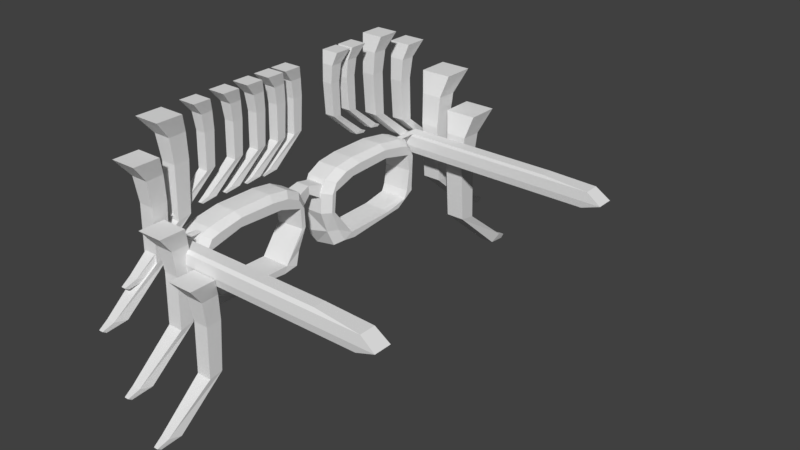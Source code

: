 # Source: glasses2.blend  (saved by Blender 2.79.0; exported with 4.5.12 LTS)
import bpy
from mathutils import Matrix  # noqa: F401  (used for matrix-valued properties, if any)

bpy.ops.wm.read_factory_settings(use_empty=True)
scene = bpy.context.scene
scene.name = 'Scene'

# ---- collections
col_collection_1 = bpy.data.collections.new('Collection 1'); scene.collection.children.link(col_collection_1)

# ---- materials (node trees are filled in below, after node groups)
mat_material = bpy.data.materials.new('Material')
mat_material.alpha_threshold = 0.0
mat_material.use_transparent_shadow = False
mat_material.roughness = 0.5
mat_material.line_color = (0.0, 0.0, 0.0, 1.0)
mat_material_002 = bpy.data.materials.new('Material.002')
mat_material_002.alpha_threshold = 0.0
mat_material_002.use_transparent_shadow = False
mat_material_002.roughness = 0.5
mat_material_002.line_color = (0.0, 0.0, 0.0, 1.0)

# ---- material node trees

# ---- world
world_world = bpy.data.worlds.new('World'); scene.world = world_world
world_world.color = (0.05088, 0.05088, 0.05088)
world_world.use_sun_shadow = False
world_world.sun_shadow_jitter_overblur = 0.0
world_world.cycles.sampling_method = 'MANUAL'

# ---- meshes
me_cube_005 = bpy.data.meshes.new('Cube.005')
me_cube_005.from_pydata([(-1.149, -1.457, -1.298), (-1.682, -3.26, 1.0), (-1.124, 0.7887, -1.248), (-1.682, 0.1047, 1.0), (1.149, -1.457, -1.298), (1.682, -3.26, 1.0), (1.124, 0.7887, -1.248), (1.682, 0.1047, 1.0), (-1.0, 1.0, -4.533), (-1.0, -1.0, -4.533), (1.0, 1.0, -4.533), (1.0, -1.0, -4.533), (-1.0, 0.5604, -10.78), (-0.9941, -1.198, -11.07), (1.0, 0.5604, -10.78), (1.006, -1.201, -11.07), (-0.7189, -5.526, -16.12), (-0.5754, -7.145, -15.77), (0.7831, -5.546, -16.1), (0.5861, -7.163, -15.75), (-0.2813, -8.032, -16.73), (-0.2942, -8.512, -16.41), (0.2942, -8.041, -16.72), (0.2813, -8.521, -16.4)], [], [(0, 1, 3, 2), (2, 3, 7, 6), (6, 7, 5, 4), (4, 5, 1, 0), (2, 6, 10, 8), (7, 3, 1, 5), (11, 9, 13, 15), (0, 2, 8, 9), (6, 4, 11, 10), (4, 0, 9, 11), (14, 15, 19, 18), (8, 10, 14, 12), (10, 11, 15, 14), (9, 8, 12, 13), (18, 19, 23, 22), (13, 12, 16, 17), (15, 13, 17, 19), (12, 14, 18, 16), (20, 22, 23, 21), (17, 16, 20, 21), (19, 17, 21, 23), (16, 18, 22, 20)])
me_cube_005.use_remesh_preserve_volume = False
me_cube_005.use_remesh_preserve_attributes = False
me_cube_005.use_mirror_vertex_groups = False
me_cube_005.update()
me_cube_003 = bpy.data.meshes.new('Cube.003')
me_cube_003.from_pydata([(-1.0, -1.0, -1.0), (0.2286, -1.089, 1.055), (-1.0, 1.0, -1.0), (0.2286, 2.991, 1.055), (1.0, -1.0, -1.0), (2.052, -1.089, 1.055), (1.0, 1.0, -1.0), (2.052, 2.991, 1.055), (-1.0, -4.509, -1.0), (0.2286, -4.288, 1.055), (2.052, -4.288, 1.055), (1.0, -4.509, -1.0), (17.69, -1.089, 1.055), (18.15, -1.0, -1.0), (17.69, -4.288, 1.055), (18.15, -4.509, -1.0), (43.52, -1.089, 1.055), (46.48, -1.0, -1.0), (43.52, -4.288, 1.055), (46.48, -4.509, -1.0), (1.288, -1.316, 1.623), (1.288, 2.31, 1.623), (2.658, 2.31, 1.623), (2.658, -1.316, 1.623), (2.658, -3.72, 1.623), (1.288, -3.72, 1.623), (14.4, -3.72, 1.623), (14.4, -1.316, 1.623), (33.81, -3.72, 1.623), (33.81, -1.316, 1.623), (1.266, -1.232, -2.469), (3.002, -1.232, -2.469), (1.266, -4.277, -2.469), (3.002, -4.277, -2.469), (17.89, -1.232, -2.469), (17.89, -4.277, -2.469), (42.48, -1.232, -2.469), (42.48, -4.277, -2.469)], [], [(0, 1, 3, 2), (2, 3, 7, 6), (6, 7, 5, 4), (1, 0, 8, 9), (2, 6, 4, 0), (7, 3, 21, 22), (11, 10, 9, 8), (11, 8, 32, 33), (14, 18, 28, 26), (15, 11, 33, 35), (9, 10, 24, 25), (5, 7, 22, 23), (10, 11, 15, 14), (4, 5, 12, 13), (17, 16, 18, 19), (14, 15, 19, 18), (8, 0, 30, 32), (13, 12, 16, 17), (22, 21, 20, 23), (23, 20, 25, 24), (27, 26, 28, 29), (23, 24, 26, 27), (3, 1, 20, 21), (10, 14, 26, 24), (16, 12, 27, 29), (12, 5, 23, 27), (1, 9, 25, 20), (18, 16, 29, 28), (30, 31, 33, 32), (33, 31, 34, 35), (35, 34, 36, 37), (19, 15, 35, 37), (0, 4, 31, 30), (17, 19, 37, 36), (13, 17, 36, 34), (4, 13, 34, 31)])
_uv = me_cube_003.uv_layers.new(name='UVMap')
_uv.uv.foreach_set('vector', [0.1799, 0.0, 0.1839, 0.02766, 1.074e-08, 0.02766, 0.08974, 0.0, 0.8393, 0.04194, 0.8915, 1.506e-08, 0.9736, 0.0, 0.9294, 0.04194, 0.9294, 0.04194, 0.9736, 0.0, 0.9736, 0.08593, 0.9294, 0.08406, 0.1839, 0.02766, 0.1799, 0.0, 0.338, 2.511e-09, 0.3281, 0.02766, 0.8393, 0.04194, 0.9294, 0.04194, 0.9294, 0.08406, 0.8393, 0.08406, 0.0, 0.06603, 1.074e-08, 0.02766, 0.0307, 0.05046, 0.0307, 0.07929, 0.5888, 0.9579, 0.6812, 0.9357, 0.6812, 0.9741, 0.5888, 1.0, 0.5888, 0.9579, 0.5888, 1.0, 0.5224, 0.9523, 0.5224, 0.9157, 0.3281, 0.395, 0.3281, 0.9386, 0.3024, 0.7348, 0.3024, 0.3265, 0.5888, 0.5967, 0.5888, 0.9579, 0.5224, 0.9157, 0.5224, 0.6023, 0.3281, 0.02766, 0.3281, 0.06603, 0.3024, 0.07929, 0.3024, 0.05046, 0.9736, 0.08593, 0.9736, 0.0, 1.0, 0.01435, 1.0, 0.09072, 0.6812, 0.9357, 0.5888, 0.9579, 0.5888, 0.5967, 0.6812, 0.6064, 0.4568, 0.9579, 0.3641, 0.9357, 0.3641, 0.6064, 0.4568, 0.5967, 0.1799, 0.9991, 0.1839, 0.9386, 0.3281, 0.9386, 0.338, 0.9991, 0.6812, 0.6064, 0.5888, 0.5967, 0.5888, 0.0, 0.6812, 0.06235, 0.8393, 0.9994, 0.6812, 0.9994, 0.6916, 0.9506, 0.8289, 0.9506, 0.4568, 0.5967, 0.3641, 0.6064, 0.3641, 0.06235, 0.4568, 0.0, 0.0307, 0.07929, 0.0307, 0.05046, 0.1941, 0.05046, 0.1941, 0.07929, 0.1941, 0.07929, 0.1941, 0.05046, 0.3024, 0.05046, 0.3024, 0.07929, 0.1941, 0.3265, 0.3024, 0.3265, 0.3024, 0.7348, 0.1941, 0.7348, 0.1941, 0.07929, 0.3024, 0.07929, 0.3024, 0.3265, 0.1941, 0.3265, 1.074e-08, 0.02766, 0.1839, 0.02766, 0.1941, 0.05046, 0.0307, 0.05046, 0.3281, 0.06603, 0.3281, 0.395, 0.3024, 0.3265, 0.3024, 0.07929, 0.3641, 0.06235, 0.3641, 0.6064, 0.338, 0.6756, 0.338, 0.2668, 0.3641, 0.6064, 0.3641, 0.9357, 0.338, 0.923, 0.338, 0.6756, 0.1839, 0.02766, 0.3281, 0.02766, 0.3024, 0.05046, 0.1941, 0.05046, 0.3281, 0.9386, 0.1839, 0.9386, 0.1941, 0.7348, 0.3024, 0.7348, 0.6916, 0.9506, 0.6916, 0.9141, 0.8289, 0.9141, 0.8289, 0.9506, 0.8289, 0.9141, 0.6916, 0.9141, 0.6916, 0.6008, 0.8289, 0.6008, 0.8289, 0.6008, 0.6916, 0.6008, 0.6916, 0.08322, 0.8289, 0.08322, 0.5888, 0.0, 0.5888, 0.5967, 0.5224, 0.6023, 0.5224, 0.08434, 0.4568, 1.0, 0.4568, 0.9579, 0.5224, 0.9157, 0.5224, 0.9523, 0.6812, 8.034e-08, 0.8393, 0.0, 0.8289, 0.08322, 0.6916, 0.08322, 0.4568, 0.5967, 0.4568, 0.0, 0.5224, 0.08434, 0.5224, 0.6023, 0.4568, 0.9579, 0.4568, 0.5967, 0.5224, 0.6023, 0.5224, 0.9157])
me_cube_003.use_remesh_preserve_volume = False
me_cube_003.use_remesh_preserve_attributes = False
me_cube_003.use_mirror_vertex_groups = False
me_cube_003.update()
me_cube_002 = bpy.data.meshes.new('Cube.002')
me_cube_002.from_pydata([(-0.8924, -1.0, -0.9782), (-0.8924, -1.468, 3.986), (-0.8924, 1.0, -0.9782), (-0.8924, 1.468, 3.986), (0.9162, -1.0, -0.9164), (0.9162, -1.468, 3.986), (0.9162, 1.0, -0.9164), (0.9162, 1.468, 3.986), (-0.9835, 0.0, -0.1025), (-0.893, -1.234, 1.636), (-0.9843, 0.0, 5.127), (-0.893, 1.234, 1.636), (0.07503, 1.0, -0.9328), (0.07503, 1.468, 3.986), (0.9162, 1.234, 1.636), (0.5755, 0.0, 1.996), (0.4707, 0.0, 5.127), (0.9162, -1.234, 1.636), (0.07503, -1.0, -0.9328), (0.07503, -1.468, 3.986), (-0.2635, 0.0, 5.127), (-0.1598, 0.0, 1.523), (0.07462, -1.234, 1.442), (0.5277, 0.0, 3.442), (0.07462, 1.234, 1.442), (-0.9843, 0.0, 2.432)], [], [(25, 10, 3, 11), (24, 13, 7, 14), (23, 16, 5, 17), (22, 19, 1, 9), (21, 15, 4, 18), (20, 10, 1, 19), (16, 20, 19, 5), (7, 13, 20, 16), (13, 3, 10, 20), (8, 21, 18, 0), (2, 12, 21, 8), (12, 6, 15, 21), (18, 22, 9, 0), (4, 17, 22, 18), (17, 5, 19, 22), (15, 23, 17, 4), (6, 14, 23, 15), (14, 7, 16, 23), (12, 24, 14, 6), (2, 11, 24, 12), (11, 3, 13, 24), (8, 25, 11, 2), (0, 9, 25, 8), (9, 1, 10, 25)])
_uv = me_cube_002.uv_layers.new(name='UVMap')
_uv.uv.foreach_set('vector', [0.1532, 0.2962, 0.1532, 0.0, 0.3064, 0.1253, 0.2819, 0.3837, 0.8967, 0.2659, 0.8941, 0.5464, 0.8064, 0.5456, 0.8087, 0.2863, 0.4596, 0.1852, 0.4596, 0.0, 0.6127, 0.1267, 0.5883, 0.3849, 0.7031, 0.3821, 0.7005, 0.1017, 0.8014, 0.1008, 0.8038, 0.3601, 0.7189, 0.6897, 0.8009, 0.6481, 0.8009, 0.9829, 0.7135, 0.9739, 0.7312, 0.0006739, 0.8064, 0.0, 0.8014, 0.1008, 0.7005, 0.1017, 0.6546, 0.00136, 0.7312, 0.0006739, 0.7005, 0.1017, 0.6127, 0.1025, 0.8064, 0.5456, 0.8941, 0.5464, 0.9248, 0.6474, 0.8483, 0.6467, 0.8941, 0.5464, 0.995, 0.5473, 1.0, 0.6481, 0.9248, 0.6474, 0.6135, 0.8548, 0.7189, 0.6897, 0.7135, 0.9739, 0.6127, 0.9665, 0.3064, 0.6816, 0.4071, 0.6742, 0.4125, 0.9583, 0.3072, 0.7933, 0.4071, 0.6742, 0.4945, 0.6652, 0.4945, 1.0, 0.4125, 0.9583, 0.7054, 0.644, 0.7031, 0.3821, 0.8038, 0.3601, 0.8064, 0.6481, 0.6177, 0.643, 0.6151, 0.3618, 0.7031, 0.3821, 0.7054, 0.644, 0.6151, 0.3618, 0.6127, 0.1025, 0.7005, 0.1017, 0.7031, 0.3821, 0.4596, 0.3443, 0.4596, 0.1852, 0.5883, 0.3849, 0.5639, 0.6652, 0.3552, 0.6652, 0.3308, 0.3849, 0.4596, 0.1852, 0.4596, 0.3443, 0.3308, 0.3849, 0.3064, 0.1267, 0.4596, 0.0, 0.4596, 0.1852, 0.899, 0.004035, 0.8967, 0.2659, 0.8087, 0.2863, 0.8113, 0.005031, 1.0, 0.0, 0.9974, 0.2879, 0.8967, 0.2659, 0.899, 0.004035, 0.9974, 0.2879, 0.995, 0.5473, 0.8941, 0.5464, 0.8967, 0.2659, 0.1532, 0.5747, 0.1532, 0.2962, 0.2819, 0.3837, 0.2575, 0.6709, 0.04886, 0.6709, 0.02443, 0.3837, 0.1532, 0.2962, 0.1532, 0.5747, 0.02443, 0.3837, 0.0, 0.1253, 0.1532, 0.0, 0.1532, 0.2962])
me_cube_002.use_remesh_preserve_volume = False
me_cube_002.use_remesh_preserve_attributes = False
me_cube_002.use_mirror_vertex_groups = False
me_cube_002.update()
me_cube = bpy.data.meshes.new('Cube')
me_cube.from_pydata([(1.084, 0.2288, -0.6892), (0.9955, -1.401, -0.9273), (-1.004, -1.381, -0.9654), (-0.8937, 0.3041, -0.9795), (0.8937, 0.8303, 0.8191), (0.9847, -1.49, 0.1249), (-1.001, -1.561, 0.1781), (-1.084, 1.371, 0.5916), (0.9543, 1.605, 2.865), (0.9116, 0.5221, 2.795), (-1.045, 1.618, 2.829), (-1.072, 0.4353, 2.75), (1.0, -8.565, -0.6069), (-1.0, -4.922, -1.129), (0.9861, -6.488, 0.2303), (-1.0, -6.463, 0.2832), (0.9997, 1.494, 4.776), (0.9861, 0.3946, 4.747), (-1.0, 1.492, 4.775), (-1.0, 0.286, 4.712), (1.0, 0.9618, 5.888), (1.0, -0.4111, 6.592), (-1.0, 0.9618, 5.888), (-1.0, -0.411, 6.592), (0.9861, -1.798, 5.462), (-1.0, -1.864, 5.413), (1.0, -2.34, 6.855), (-1.0, -2.34, 6.855), (0.9861, -6.221, 5.646), (-1.0, -6.2, 5.593), (1.0, -6.197, 6.881), (-1.0, -6.197, 6.881), (0.9861, -9.305, 4.917), (-1.0, -9.224, 4.878), (1.0, -8.841, 6.466), (-1.0, -8.841, 6.466), (1.0, -10.56, 4.857), (-1.0, -10.56, 4.857), (1.0, -9.723, 6.145), (-1.0, -9.723, 6.145), (0.9861, -9.469, 3.309), (-1.0, -9.385, 3.302), (0.9987, -10.45, 3.294), (-1.0, -10.45, 3.293), (0.9861, -9.15, 1.38), (-1.0, -9.073, 1.41), (1.0, -10.4, 1.538), (-1.0, -10.4, 1.538), (1.0, -10.4, 1.0), (-1.0, -9.947, -0.1193), (1.0, -9.997, 1.0), (-1.0, -10.4, 1.0), (0.9861, -8.82, 0.6577), (-1.0, -8.749, 0.7023), (1.0, -10.4, 1.0), (-1.0, -10.4, 1.0), (1.778, -0.4146, -0.242), (1.701, -1.789, -0.5014), (1.611, 0.0779, 0.9169), (1.704, -1.471, 0.1371), (1.664, 0.9384, 2.889), (1.631, 0.5459, 2.813), (1.705, -7.916, 0.05183), (1.706, -6.478, 0.2426), (1.705, 0.8354, 4.607), (1.706, 0.418, 4.768), (1.705, 0.3044, 5.582), (1.705, -0.9585, 6.179), (1.706, -1.779, 5.484), (1.705, -2.666, 6.404), (1.706, -6.21, 5.669), (1.705, -6.074, 6.466), (1.706, -9.3, 4.938), (1.705, -8.384, 6.052), (1.705, -9.97, 4.667), (1.705, -9.209, 5.806), (1.705, -9.906, 3.274), (1.706, -9.464, 3.327), (1.705, -9.828, 1.705), (1.706, -9.145, 1.394), (1.705, -9.832, 1.223), (1.705, -8.814, 0.6708), (1.705, -9.832, 1.223), (1.706, -8.814, 0.6708)], [], [(0, 1, 2, 3), (6, 5, 9, 11), (26, 30, 71, 69), (2, 1, 12, 13), (2, 6, 7, 3), (4, 0, 3, 7), (11, 9, 17, 19), (48, 12, 62, 80), (7, 6, 11, 10), (4, 7, 10, 8), (14, 15, 51, 50), (5, 6, 15, 14), (6, 2, 13, 15), (14, 50, 81, 63), (16, 18, 22, 20), (38, 36, 74, 75), (10, 11, 19, 18), (8, 10, 18, 16), (20, 22, 23, 21), (21, 23, 27, 26), (9, 5, 59, 61), (18, 19, 23, 22), (27, 25, 29, 31), (23, 19, 25, 27), (19, 17, 24, 25), (0, 4, 58, 56), (16, 20, 66, 64), (26, 27, 31, 30), (40, 32, 72, 77), (25, 24, 28, 29), (5, 14, 63, 59), (29, 28, 32, 33), (31, 29, 33, 35), (30, 31, 35, 34), (37, 36, 38, 39), (1, 0, 56, 57), (35, 33, 37, 39), (34, 35, 39, 38), (46, 54, 82, 78), (33, 32, 40, 41), (37, 33, 41, 43), (36, 37, 43, 42), (45, 44, 52, 53), (41, 40, 44, 45), (43, 41, 45, 47), (42, 43, 47, 46), (48, 50, 51, 49), (36, 42, 76, 74), (15, 13, 49, 51), (13, 12, 48, 49), (53, 52, 54, 55), (47, 45, 53, 55), (46, 47, 55, 54), (50, 48, 80, 81), (56, 58, 59, 57), (59, 58, 60, 61), (57, 59, 63, 62), (61, 60, 64, 65), (65, 64, 66, 67), (65, 67, 69, 68), (70, 71, 73, 72), (68, 69, 71, 70), (72, 73, 75, 74), (72, 74, 76, 77), (77, 76, 78, 79), (62, 63, 81, 80), (79, 78, 82, 83), (4, 8, 60, 58), (34, 38, 75, 73), (17, 9, 61, 65), (28, 24, 68, 70), (8, 16, 64, 60), (42, 46, 78, 76), (54, 52, 83, 82), (44, 40, 77, 79), (21, 26, 69, 67), (20, 21, 67, 66), (52, 44, 79, 83), (30, 34, 73, 71), (12, 1, 57, 62), (24, 17, 65, 68), (32, 28, 70, 72)])
_uv = me_cube.uv_layers.new(name='UVMap')
_uv.uv.foreach_set('vector', [0.8328, 0.005354, 0.8249, 0.0833, 0.7302, 0.08166, 0.7369, 0.0, 0.1336, 0.5907, 0.2291, 0.5887, 0.226, 0.7221, 0.1307, 0.7193, 0.9649, 0.3546, 0.965, 0.1677, 0.9993, 0.1754, 0.9992, 0.3406, 0.7302, 0.08166, 0.8249, 0.0833, 0.8199, 0.253, 0.7254, 0.2525, 0.3834, 0.151, 0.3282, 0.1581, 0.3124, 0.01511, 0.3864, 0.06912, 0.5513, 0.6507, 0.5392, 0.5802, 0.6339, 0.5639, 0.6471, 0.6356, 0.1307, 0.7193, 0.226, 0.7221, 0.229, 0.8167, 0.1336, 0.8143, 0.8331, 0.527, 0.8199, 0.253, 0.8577, 0.2562, 0.8689, 0.5005, 0.3124, 0.01511, 0.3282, 0.1581, 0.2075, 0.05757, 0.2053, 0.0, 0.5513, 0.6507, 0.6471, 0.6356, 0.6483, 0.743, 0.5524, 0.7468, 0.421, 0.8073, 0.5164, 0.8062, 0.5168, 1.0, 0.4208, 0.9803, 0.4214, 0.5648, 0.5168, 0.5684, 0.5164, 0.8062, 0.421, 0.8073, 0.3282, 0.1581, 0.3834, 0.151, 0.3864, 0.3232, 0.3165, 0.3961, 0.421, 0.8073, 0.4208, 0.9803, 0.3867, 0.9217, 0.3864, 0.8068, 0.5522, 0.8398, 0.6482, 0.8378, 0.6483, 0.8938, 0.5524, 0.8958, 0.03415, 0.5887, 0.03459, 0.6528, 0.0004029, 0.6609, 0.0, 0.6041, 0.2053, 0.0, 0.2075, 0.05757, 0.113, 0.06209, 0.1117, 0.003428, 0.5524, 0.7468, 0.6483, 0.743, 0.6482, 0.8378, 0.5522, 0.8398, 0.9658, 0.5185, 0.8698, 0.5186, 0.8691, 0.4492, 0.9652, 0.4491, 0.9652, 0.4491, 0.8691, 0.4492, 0.8689, 0.3547, 0.9649, 0.3546, 0.226, 0.7221, 0.2291, 0.5887, 0.2636, 0.5895, 0.2606, 0.7232, 0.1117, 0.003428, 0.113, 0.06209, 0.02183, 0.09333, 0.05751, 0.02763, 0.006522, 0.1867, 0.07643, 0.1656, 0.06181, 0.3759, 0.0, 0.374, 0.02183, 0.09333, 0.113, 0.06209, 0.07643, 0.1656, 0.006522, 0.1867, 0.8606, 0.9913, 0.7665, 0.9975, 0.7605, 0.8886, 0.8548, 0.8844, 0.3873, 0.06371, 0.4603, 0.03584, 0.4642, 0.07237, 0.4081, 0.09525, 0.6509, 0.007059, 0.7039, 0.03391, 0.6885, 0.06547, 0.6422, 0.03881, 0.9649, 0.3546, 0.8689, 0.3547, 0.8689, 0.1679, 0.965, 0.1677, 0.8951, 0.658, 0.8959, 0.7352, 0.8614, 0.7363, 0.8606, 0.6589, 0.8548, 0.8844, 0.7605, 0.8886, 0.7596, 0.6736, 0.8538, 0.6737, 0.4214, 0.5648, 0.421, 0.8073, 0.3864, 0.8068, 0.3868, 0.5639, 0.8538, 0.6737, 0.7596, 0.6736, 0.7665, 0.527, 0.8606, 0.53, 0.0, 0.374, 0.06181, 0.3759, 0.09199, 0.5238, 0.01628, 0.503, 0.965, 0.1677, 0.8689, 0.1679, 0.8694, 0.04152, 0.9655, 0.04139, 0.1307, 0.6528, 0.03459, 0.6528, 0.03415, 0.5887, 0.1302, 0.5887, 0.8249, 0.0833, 0.8328, 0.005354, 0.8689, 0.0385, 0.8616, 0.104, 0.01628, 0.503, 0.09199, 0.5238, 0.09118, 0.5887, 0.03048, 0.5463, 0.9655, 0.04139, 0.8694, 0.04152, 0.8698, 0.0001248, 0.9658, 0.0, 0.03443, 0.8136, 0.03442, 0.8398, 0.0002501, 0.8279, 0.0002586, 0.8045, 0.9914, 0.7329, 0.8959, 0.7352, 0.8951, 0.658, 0.9906, 0.6572, 0.09118, 0.5887, 0.09199, 0.5238, 0.1675, 0.5339, 0.1664, 0.5854, 0.03459, 0.6528, 0.1307, 0.6528, 0.1306, 0.7285, 0.03456, 0.7285, 0.9908, 0.5643, 0.8954, 0.5633, 0.8959, 0.527, 0.9914, 0.5288, 0.9906, 0.6572, 0.8951, 0.658, 0.8954, 0.5633, 0.9908, 0.5643, 0.1664, 0.5854, 0.1675, 0.5339, 0.2587, 0.5213, 0.2508, 0.5858, 0.03456, 0.7285, 0.1306, 0.7285, 0.1305, 0.8136, 0.03443, 0.8136, 0.7005, 0.5641, 0.7012, 0.5639, 0.7012, 0.6613, 0.6483, 0.6614, 0.03459, 0.6528, 0.03456, 0.7285, 0.0003339, 0.7284, 0.0004029, 0.6609, 0.3165, 0.3961, 0.3864, 0.3232, 0.331, 0.5659, 0.2766, 0.5865, 0.7254, 0.2525, 0.8199, 0.253, 0.8331, 0.527, 0.7293, 0.4999, 0.2636, 0.7217, 0.2668, 0.6273, 0.344, 0.6247, 0.344, 0.7203, 0.2508, 0.5858, 0.2587, 0.5213, 0.2932, 0.5066, 0.2766, 0.5865, 0.03443, 0.8136, 0.1305, 0.8136, 0.1305, 0.8398, 0.03442, 0.8398, 0.4208, 0.9803, 0.4207, 1.0, 0.3872, 0.9732, 0.3867, 0.9217, 0.4081, 0.09525, 0.4642, 0.07237, 0.4254, 0.1469, 0.3945, 0.1618, 0.4254, 0.1469, 0.4642, 0.07237, 0.5597, 0.03229, 0.5557, 0.0513, 0.3945, 0.1618, 0.4254, 0.1469, 0.4261, 0.3903, 0.3864, 0.3149, 0.5557, 0.0513, 0.5597, 0.03229, 0.6422, 0.03881, 0.6495, 0.05923, 0.6495, 0.05923, 0.6422, 0.03881, 0.6885, 0.06547, 0.7161, 0.1274, 0.6495, 0.05923, 0.7161, 0.1274, 0.7254, 0.2105, 0.682, 0.1666, 0.687, 0.3821, 0.7254, 0.3762, 0.7035, 0.488, 0.6492, 0.5316, 0.682, 0.1666, 0.7254, 0.2105, 0.7254, 0.3762, 0.687, 0.3821, 0.6492, 0.5316, 0.7035, 0.488, 0.691, 0.5279, 0.6356, 0.5639, 0.6492, 0.5316, 0.6356, 0.5639, 0.5687, 0.5595, 0.5717, 0.5381, 0.5717, 0.5381, 0.5687, 0.5595, 0.4935, 0.5544, 0.4791, 0.5209, 0.3864, 0.3149, 0.4261, 0.3903, 0.4447, 0.5042, 0.4703, 0.5541, 0.4791, 0.5209, 0.4935, 0.5544, 0.4703, 0.5541, 0.4447, 0.5042, 0.4603, 0.03584, 0.5593, 0.0, 0.5597, 0.03229, 0.4642, 0.07237, 0.9655, 0.04139, 0.9658, 0.0, 1.0, 0.02628, 0.9997, 0.0652, 0.229, 0.8167, 0.226, 0.7221, 0.2606, 0.7232, 0.2636, 0.8179, 0.7596, 0.6736, 0.7605, 0.8886, 0.7264, 0.8898, 0.7254, 0.6745, 0.5524, 0.7468, 0.5522, 0.8398, 0.5168, 0.8349, 0.517, 0.7513, 0.03456, 0.7285, 0.03443, 0.8136, 0.0002586, 0.8045, 0.0003339, 0.7284, 0.344, 0.6247, 0.2668, 0.6273, 0.2666, 0.5928, 0.3175, 0.5887, 0.8954, 0.5633, 0.8951, 0.658, 0.8606, 0.6589, 0.8608, 0.564, 0.9652, 0.4491, 0.9649, 0.3546, 0.9992, 0.3406, 0.9994, 0.4243, 0.9658, 0.5185, 0.9652, 0.4491, 0.9994, 0.4243, 1.0, 0.4879, 0.8959, 0.527, 0.8954, 0.5633, 0.8608, 0.564, 0.8614, 0.5277, 0.965, 0.1677, 0.9655, 0.04139, 0.9997, 0.0652, 0.9993, 0.1754, 0.8199, 0.253, 0.8249, 0.0833, 0.8616, 0.104, 0.8577, 0.2562, 0.7605, 0.8886, 0.7665, 0.9975, 0.7323, 0.999, 0.7264, 0.8898, 0.7665, 0.527, 0.7596, 0.6736, 0.7254, 0.6745, 0.7323, 0.5276])
me_cube.materials.append(mat_material)
me_cube.use_remesh_preserve_volume = False
me_cube.use_remesh_preserve_attributes = False
me_cube.use_mirror_vertex_groups = False
me_cube.update()
me_cube_004 = bpy.data.meshes.new('Cube.004')
me_cube_004.from_pydata([(-1.0, -1.0, -1.0), (0.2286, -1.089, 1.055), (-1.0, 1.0, -1.0), (0.2286, 2.991, 1.055), (1.0, -1.0, -1.0), (2.052, -1.089, 1.055), (1.0, 1.0, -1.0), (2.052, 2.991, 1.055), (-1.0, -4.509, -1.0), (0.2286, -4.288, 1.055), (2.052, -4.288, 1.055), (1.0, -4.509, -1.0), (17.69, -1.089, 1.055), (18.15, -1.0, -1.0), (17.69, -4.288, 1.055), (18.15, -4.509, -1.0), (43.52, -1.089, 1.055), (46.48, -1.0, -1.0), (43.52, -4.288, 1.055), (46.48, -4.509, -1.0), (1.288, -1.316, 1.623), (1.288, 2.31, 1.623), (2.658, 2.31, 1.623), (2.658, -1.316, 1.623), (2.658, -3.72, 1.623), (1.288, -3.72, 1.623), (14.4, -3.72, 1.623), (14.4, -1.316, 1.623), (33.81, -3.72, 1.623), (33.81, -1.316, 1.623), (1.266, -1.232, -2.469), (3.002, -1.232, -2.469), (1.266, -4.277, -2.469), (3.002, -4.277, -2.469), (17.89, -1.232, -2.469), (17.89, -4.277, -2.469), (42.48, -1.232, -2.469), (42.48, -4.277, -2.469)], [], [(0, 1, 3, 2), (2, 3, 7, 6), (6, 7, 5, 4), (1, 0, 8, 9), (2, 6, 4, 0), (7, 3, 21, 22), (11, 10, 9, 8), (11, 8, 32, 33), (14, 18, 28, 26), (15, 11, 33, 35), (9, 10, 24, 25), (5, 7, 22, 23), (10, 11, 15, 14), (4, 5, 12, 13), (17, 16, 18, 19), (14, 15, 19, 18), (8, 0, 30, 32), (13, 12, 16, 17), (22, 21, 20, 23), (23, 20, 25, 24), (27, 26, 28, 29), (23, 24, 26, 27), (3, 1, 20, 21), (10, 14, 26, 24), (16, 12, 27, 29), (12, 5, 23, 27), (1, 9, 25, 20), (18, 16, 29, 28), (30, 31, 33, 32), (33, 31, 34, 35), (35, 34, 36, 37), (19, 15, 35, 37), (0, 4, 31, 30), (17, 19, 37, 36), (13, 17, 36, 34), (4, 13, 34, 31)])
_uv = me_cube_004.uv_layers.new(name='UVMap')
_uv.uv.foreach_set('vector', [0.1799, 0.0, 0.1839, 0.02766, 1.074e-08, 0.02766, 0.08974, 0.0, 0.8393, 0.04194, 0.8915, 1.506e-08, 0.9736, 0.0, 0.9294, 0.04194, 0.9294, 0.04194, 0.9736, 0.0, 0.9736, 0.08593, 0.9294, 0.08406, 0.1839, 0.02766, 0.1799, 0.0, 0.338, 2.511e-09, 0.3281, 0.02766, 0.8393, 0.04194, 0.9294, 0.04194, 0.9294, 0.08406, 0.8393, 0.08406, 0.0, 0.06603, 1.074e-08, 0.02766, 0.0307, 0.05046, 0.0307, 0.07929, 0.5888, 0.9579, 0.6812, 0.9357, 0.6812, 0.9741, 0.5888, 1.0, 0.5888, 0.9579, 0.5888, 1.0, 0.5224, 0.9523, 0.5224, 0.9157, 0.3281, 0.395, 0.3281, 0.9386, 0.3024, 0.7348, 0.3024, 0.3265, 0.5888, 0.5967, 0.5888, 0.9579, 0.5224, 0.9157, 0.5224, 0.6023, 0.3281, 0.02766, 0.3281, 0.06603, 0.3024, 0.07929, 0.3024, 0.05046, 0.9736, 0.08593, 0.9736, 0.0, 1.0, 0.01435, 1.0, 0.09072, 0.6812, 0.9357, 0.5888, 0.9579, 0.5888, 0.5967, 0.6812, 0.6064, 0.4568, 0.9579, 0.3641, 0.9357, 0.3641, 0.6064, 0.4568, 0.5967, 0.1799, 0.9991, 0.1839, 0.9386, 0.3281, 0.9386, 0.338, 0.9991, 0.6812, 0.6064, 0.5888, 0.5967, 0.5888, 0.0, 0.6812, 0.06235, 0.8393, 0.9994, 0.6812, 0.9994, 0.6916, 0.9506, 0.8289, 0.9506, 0.4568, 0.5967, 0.3641, 0.6064, 0.3641, 0.06235, 0.4568, 0.0, 0.0307, 0.07929, 0.0307, 0.05046, 0.1941, 0.05046, 0.1941, 0.07929, 0.1941, 0.07929, 0.1941, 0.05046, 0.3024, 0.05046, 0.3024, 0.07929, 0.1941, 0.3265, 0.3024, 0.3265, 0.3024, 0.7348, 0.1941, 0.7348, 0.1941, 0.07929, 0.3024, 0.07929, 0.3024, 0.3265, 0.1941, 0.3265, 1.074e-08, 0.02766, 0.1839, 0.02766, 0.1941, 0.05046, 0.0307, 0.05046, 0.3281, 0.06603, 0.3281, 0.395, 0.3024, 0.3265, 0.3024, 0.07929, 0.3641, 0.06235, 0.3641, 0.6064, 0.338, 0.6756, 0.338, 0.2668, 0.3641, 0.6064, 0.3641, 0.9357, 0.338, 0.923, 0.338, 0.6756, 0.1839, 0.02766, 0.3281, 0.02766, 0.3024, 0.05046, 0.1941, 0.05046, 0.3281, 0.9386, 0.1839, 0.9386, 0.1941, 0.7348, 0.3024, 0.7348, 0.6916, 0.9506, 0.6916, 0.9141, 0.8289, 0.9141, 0.8289, 0.9506, 0.8289, 0.9141, 0.6916, 0.9141, 0.6916, 0.6008, 0.8289, 0.6008, 0.8289, 0.6008, 0.6916, 0.6008, 0.6916, 0.08322, 0.8289, 0.08322, 0.5888, 0.0, 0.5888, 0.5967, 0.5224, 0.6023, 0.5224, 0.08434, 0.4568, 1.0, 0.4568, 0.9579, 0.5224, 0.9157, 0.5224, 0.9523, 0.6812, 8.034e-08, 0.8393, 0.0, 0.8289, 0.08322, 0.6916, 0.08322, 0.4568, 0.5967, 0.4568, 0.0, 0.5224, 0.08434, 0.5224, 0.6023, 0.4568, 0.9579, 0.4568, 0.5967, 0.5224, 0.6023, 0.5224, 0.9157])
me_cube_004.use_remesh_preserve_volume = False
me_cube_004.use_remesh_preserve_attributes = False
me_cube_004.use_mirror_vertex_groups = False
me_cube_004.update()
me_cube_006 = bpy.data.meshes.new('Cube.006')
me_cube_006.from_pydata([(-1.149, -1.457, -1.298), (-1.682, -3.26, 1.0), (-1.124, 0.7887, -1.248), (-1.682, 0.1047, 1.0), (1.149, -1.457, -1.298), (1.682, -3.26, 1.0), (1.124, 0.7887, -1.248), (1.682, 0.1047, 1.0), (-1.0, 1.0, -4.533), (-1.0, -1.0, -4.533), (1.0, 1.0, -4.533), (1.0, -1.0, -4.533), (-1.0, 0.5604, -10.78), (-0.9941, -1.198, -11.07), (1.0, 0.5604, -10.78), (1.006, -1.201, -11.07), (-0.7189, -5.526, -16.12), (-0.5754, -7.145, -15.77), (0.7831, -5.546, -16.1), (0.5861, -7.163, -15.75), (-0.2813, -8.032, -16.73), (-0.2942, -8.512, -16.41), (0.2942, -8.041, -16.72), (0.2813, -8.521, -16.4)], [], [(0, 1, 3, 2), (2, 3, 7, 6), (6, 7, 5, 4), (4, 5, 1, 0), (2, 6, 10, 8), (7, 3, 1, 5), (11, 9, 13, 15), (0, 2, 8, 9), (6, 4, 11, 10), (4, 0, 9, 11), (14, 15, 19, 18), (8, 10, 14, 12), (10, 11, 15, 14), (9, 8, 12, 13), (18, 19, 23, 22), (13, 12, 16, 17), (15, 13, 17, 19), (12, 14, 18, 16), (20, 22, 23, 21), (17, 16, 20, 21), (19, 17, 21, 23), (16, 18, 22, 20)])
me_cube_006.use_remesh_preserve_volume = False
me_cube_006.use_remesh_preserve_attributes = False
me_cube_006.use_mirror_vertex_groups = False
me_cube_006.update()
me_cube_007 = bpy.data.meshes.new('Cube.007')
me_cube_007.from_pydata([(-1.149, -1.457, -1.298), (-1.682, -3.26, 1.0), (-1.124, 0.7887, -1.248), (-1.682, 0.1047, 1.0), (1.149, -1.457, -1.298), (1.682, -3.26, 1.0), (1.124, 0.7887, -1.248), (1.682, 0.1047, 1.0), (-1.0, 1.0, -4.533), (-1.0, -1.0, -4.533), (1.0, 1.0, -4.533), (1.0, -1.0, -4.533), (-1.0, 0.5604, -10.78), (-0.9941, -1.198, -11.07), (1.0, 0.5604, -10.78), (1.006, -1.201, -11.07), (-0.7189, -5.526, -16.12), (-0.5754, -7.145, -15.77), (0.7831, -5.546, -16.1), (0.5861, -7.163, -15.75), (-0.2813, -8.032, -16.73), (-0.2942, -8.512, -16.41), (0.2942, -8.041, -16.72), (0.2813, -8.521, -16.4)], [], [(0, 1, 3, 2), (2, 3, 7, 6), (6, 7, 5, 4), (4, 5, 1, 0), (2, 6, 10, 8), (7, 3, 1, 5), (11, 9, 13, 15), (0, 2, 8, 9), (6, 4, 11, 10), (4, 0, 9, 11), (14, 15, 19, 18), (8, 10, 14, 12), (10, 11, 15, 14), (9, 8, 12, 13), (18, 19, 23, 22), (13, 12, 16, 17), (15, 13, 17, 19), (12, 14, 18, 16), (20, 22, 23, 21), (17, 16, 20, 21), (19, 17, 21, 23), (16, 18, 22, 20)])
me_cube_007.use_remesh_preserve_volume = False
me_cube_007.use_remesh_preserve_attributes = False
me_cube_007.use_mirror_vertex_groups = False
me_cube_007.update()
me_cube_008 = bpy.data.meshes.new('Cube.008')
me_cube_008.from_pydata([(-1.149, -1.457, -1.298), (-1.682, -3.26, 1.0), (-1.124, 0.7887, -1.248), (-1.682, 0.1047, 1.0), (1.149, -1.457, -1.298), (1.682, -3.26, 1.0), (1.124, 0.7887, -1.248), (1.682, 0.1047, 1.0), (-1.0, 1.0, -4.533), (-1.0, -1.0, -4.533), (1.0, 1.0, -4.533), (1.0, -1.0, -4.533), (-1.0, 0.5604, -10.78), (-0.9941, -1.198, -11.07), (1.0, 0.5604, -10.78), (1.006, -1.201, -11.07), (-0.7189, -5.526, -16.12), (-0.5754, -7.145, -15.77), (0.7831, -5.546, -16.1), (0.5861, -7.163, -15.75), (-0.2813, -8.032, -16.73), (-0.2942, -8.512, -16.41), (0.2942, -8.041, -16.72), (0.2813, -8.521, -16.4)], [], [(0, 1, 3, 2), (2, 3, 7, 6), (6, 7, 5, 4), (4, 5, 1, 0), (2, 6, 10, 8), (7, 3, 1, 5), (11, 9, 13, 15), (0, 2, 8, 9), (6, 4, 11, 10), (4, 0, 9, 11), (14, 15, 19, 18), (8, 10, 14, 12), (10, 11, 15, 14), (9, 8, 12, 13), (18, 19, 23, 22), (13, 12, 16, 17), (15, 13, 17, 19), (12, 14, 18, 16), (20, 22, 23, 21), (17, 16, 20, 21), (19, 17, 21, 23), (16, 18, 22, 20)])
me_cube_008.use_remesh_preserve_volume = False
me_cube_008.use_remesh_preserve_attributes = False
me_cube_008.use_mirror_vertex_groups = False
me_cube_008.update()
me_cube_009 = bpy.data.meshes.new('Cube.009')
me_cube_009.from_pydata([(-1.149, -1.457, -1.298), (-1.682, -3.26, 1.0), (-1.124, 0.7887, -1.248), (-1.682, 0.1047, 1.0), (1.149, -1.457, -1.298), (1.682, -3.26, 1.0), (1.124, 0.7887, -1.248), (1.682, 0.1047, 1.0), (-1.0, 1.0, -4.533), (-1.0, -1.0, -4.533), (1.0, 1.0, -4.533), (1.0, -1.0, -4.533), (-1.0, 0.5604, -10.78), (-0.9941, -1.198, -11.07), (1.0, 0.5604, -10.78), (1.006, -1.201, -11.07), (-0.7189, -5.526, -16.12), (-0.5754, -7.145, -15.77), (0.7831, -5.546, -16.1), (0.5861, -7.163, -15.75), (-0.2813, -8.032, -16.73), (-0.2942, -8.512, -16.41), (0.2942, -8.041, -16.72), (0.2813, -8.521, -16.4)], [], [(0, 1, 3, 2), (2, 3, 7, 6), (6, 7, 5, 4), (4, 5, 1, 0), (2, 6, 10, 8), (7, 3, 1, 5), (11, 9, 13, 15), (0, 2, 8, 9), (6, 4, 11, 10), (4, 0, 9, 11), (14, 15, 19, 18), (8, 10, 14, 12), (10, 11, 15, 14), (9, 8, 12, 13), (18, 19, 23, 22), (13, 12, 16, 17), (15, 13, 17, 19), (12, 14, 18, 16), (20, 22, 23, 21), (17, 16, 20, 21), (19, 17, 21, 23), (16, 18, 22, 20)])
me_cube_009.use_remesh_preserve_volume = False
me_cube_009.use_remesh_preserve_attributes = False
me_cube_009.use_mirror_vertex_groups = False
me_cube_009.update()
me_cube_010 = bpy.data.meshes.new('Cube.010')
me_cube_010.from_pydata([(-1.149, -1.457, -1.298), (-1.682, -3.26, 1.0), (-1.124, 0.7887, -1.248), (-1.682, 0.1047, 1.0), (1.149, -1.457, -1.298), (1.682, -3.26, 1.0), (1.124, 0.7887, -1.248), (1.682, 0.1047, 1.0), (-1.0, 1.0, -4.533), (-1.0, -1.0, -4.533), (1.0, 1.0, -4.533), (1.0, -1.0, -4.533), (-1.0, 0.5604, -10.78), (-0.9941, -1.198, -11.07), (1.0, 0.5604, -10.78), (1.006, -1.201, -11.07), (-0.7189, -5.526, -16.12), (-0.5754, -7.145, -15.77), (0.7831, -5.546, -16.1), (0.5861, -7.163, -15.75), (-0.2813, -8.032, -16.73), (-0.2942, -8.512, -16.41), (0.2942, -8.041, -16.72), (0.2813, -8.521, -16.4)], [], [(0, 1, 3, 2), (2, 3, 7, 6), (6, 7, 5, 4), (4, 5, 1, 0), (2, 6, 10, 8), (7, 3, 1, 5), (11, 9, 13, 15), (0, 2, 8, 9), (6, 4, 11, 10), (4, 0, 9, 11), (14, 15, 19, 18), (8, 10, 14, 12), (10, 11, 15, 14), (9, 8, 12, 13), (18, 19, 23, 22), (13, 12, 16, 17), (15, 13, 17, 19), (12, 14, 18, 16), (20, 22, 23, 21), (17, 16, 20, 21), (19, 17, 21, 23), (16, 18, 22, 20)])
me_cube_010.use_remesh_preserve_volume = False
me_cube_010.use_remesh_preserve_attributes = False
me_cube_010.use_mirror_vertex_groups = False
me_cube_010.update()
me_cube_011 = bpy.data.meshes.new('Cube.011')
me_cube_011.from_pydata([(-1.149, -1.457, -1.298), (-1.682, -3.26, 1.0), (-1.124, 0.7887, -1.248), (-1.682, 0.1047, 1.0), (1.149, -1.457, -1.298), (1.682, -3.26, 1.0), (1.124, 0.7887, -1.248), (1.682, 0.1047, 1.0), (-1.0, 1.0, -4.533), (-1.0, -1.0, -4.533), (1.0, 1.0, -4.533), (1.0, -1.0, -4.533), (-1.0, 0.5604, -10.78), (-0.9941, -1.198, -11.07), (1.0, 0.5604, -10.78), (1.006, -1.201, -11.07), (-0.7189, -5.526, -16.12), (-0.5754, -7.145, -15.77), (0.7831, -5.546, -16.1), (0.5861, -7.163, -15.75), (-0.2813, -8.032, -16.73), (-0.2942, -8.512, -16.41), (0.2942, -8.041, -16.72), (0.2813, -8.521, -16.4)], [], [(0, 1, 3, 2), (2, 3, 7, 6), (6, 7, 5, 4), (4, 5, 1, 0), (2, 6, 10, 8), (7, 3, 1, 5), (11, 9, 13, 15), (0, 2, 8, 9), (6, 4, 11, 10), (4, 0, 9, 11), (14, 15, 19, 18), (8, 10, 14, 12), (10, 11, 15, 14), (9, 8, 12, 13), (18, 19, 23, 22), (13, 12, 16, 17), (15, 13, 17, 19), (12, 14, 18, 16), (20, 22, 23, 21), (17, 16, 20, 21), (19, 17, 21, 23), (16, 18, 22, 20)])
me_cube_011.use_remesh_preserve_volume = False
me_cube_011.use_remesh_preserve_attributes = False
me_cube_011.use_mirror_vertex_groups = False
me_cube_011.update()
me_cube_012 = bpy.data.meshes.new('Cube.012')
me_cube_012.from_pydata([(-1.149, -1.457, -1.298), (-1.682, -3.26, 1.0), (-1.124, 0.7887, -1.248), (-1.682, 0.1047, 1.0), (1.149, -1.457, -1.298), (1.682, -3.26, 1.0), (1.124, 0.7887, -1.248), (1.682, 0.1047, 1.0), (-1.0, 1.0, -4.533), (-1.0, -1.0, -4.533), (1.0, 1.0, -4.533), (1.0, -1.0, -4.533), (-1.0, 0.5604, -10.78), (-0.9941, -1.198, -11.07), (1.0, 0.5604, -10.78), (1.006, -1.201, -11.07), (-0.7189, -5.526, -16.12), (-0.5754, -7.145, -15.77), (0.7831, -5.546, -16.1), (0.5861, -7.163, -15.75), (-0.2813, -8.032, -16.73), (-0.2942, -8.512, -16.41), (0.2942, -8.041, -16.72), (0.2813, -8.521, -16.4)], [], [(0, 1, 3, 2), (2, 3, 7, 6), (6, 7, 5, 4), (4, 5, 1, 0), (2, 6, 10, 8), (7, 3, 1, 5), (11, 9, 13, 15), (0, 2, 8, 9), (6, 4, 11, 10), (4, 0, 9, 11), (14, 15, 19, 18), (8, 10, 14, 12), (10, 11, 15, 14), (9, 8, 12, 13), (18, 19, 23, 22), (13, 12, 16, 17), (15, 13, 17, 19), (12, 14, 18, 16), (20, 22, 23, 21), (17, 16, 20, 21), (19, 17, 21, 23), (16, 18, 22, 20)])
_uv = me_cube_012.uv_layers.new(name='UVMap')
_uv.uv.foreach_set('vector', [0.5187, 0.7754, 0.6243, 0.8556, 0.4819, 0.9006, 0.4243, 0.8075, 0.7483, 0.4401, 0.773, 0.5472, 0.6243, 0.5472, 0.649, 0.4401, 0.1125, 0.0929, 0.17, 0.0, 0.3123, 0.04505, 0.2068, 0.1251, 0.8982, 0.3821, 0.9217, 0.5177, 0.773, 0.5177, 0.7966, 0.3821, 0.7483, 0.4401, 0.649, 0.4401, 0.6545, 0.2871, 0.7429, 0.2871, 0.8614, 0.6741, 0.8614, 0.5177, 1.0, 0.5182, 1.0, 0.6747, 0.8915, 0.2459, 0.8031, 0.2459, 0.8031, 0.0, 0.8915, 0.0001407, 0.5187, 0.7754, 0.4243, 0.8075, 0.3734, 0.6642, 0.4581, 0.6375, 0.1125, 0.0929, 0.2068, 0.1251, 0.1461, 0.263, 0.06151, 0.2362, 0.8982, 0.3821, 0.7966, 0.3821, 0.8031, 0.2459, 0.8915, 0.2459, 0.0, 0.5189, 0.07071, 0.5555, 0.263, 0.8446, 0.19, 0.8376, 0.7429, 0.2871, 0.6545, 0.2871, 0.6545, 4.435e-08, 0.7429, 0.0, 0.06151, 0.2362, 0.1461, 0.263, 0.07071, 0.5555, 0.0, 0.5189, 0.4581, 0.6375, 0.3734, 0.6642, 0.3123, 0.3818, 0.3829, 0.3451, 0.19, 0.8376, 0.263, 0.8446, 0.3123, 0.8929, 0.2879, 0.9005, 0.3829, 0.3451, 0.3123, 0.3818, 0.5016, 0.06242, 0.5747, 0.05581, 0.7127, 0.9544, 0.6243, 0.9544, 0.6422, 0.6175, 0.6936, 0.617, 0.8614, 1.0, 0.773, 1.0, 0.7836, 0.6338, 0.85, 0.6342, 0.7127, 0.574, 0.7127, 0.5472, 0.7363, 0.5472, 0.7363, 0.574, 0.5747, 0.05581, 0.5016, 0.06242, 0.5999, 0.0, 0.6243, 0.007698, 0.6936, 0.617, 0.6422, 0.6175, 0.6547, 0.5474, 0.6801, 0.5472, 0.85, 0.6342, 0.7836, 0.6338, 0.8049, 0.5177, 0.8304, 0.5178])
me_cube_012.use_remesh_preserve_volume = False
me_cube_012.use_remesh_preserve_attributes = False
me_cube_012.use_mirror_vertex_groups = False
me_cube_012.update()
me_cube_013 = bpy.data.meshes.new('Cube.013')
me_cube_013.from_pydata([(-1.149, -1.457, -1.298), (-1.682, -3.26, 1.0), (-1.124, 0.7887, -1.248), (-1.682, 0.1047, 1.0), (1.149, -1.457, -1.298), (1.682, -3.26, 1.0), (1.124, 0.7887, -1.248), (1.682, 0.1047, 1.0), (-1.0, 1.0, -4.533), (-1.0, -1.0, -4.533), (1.0, 1.0, -4.533), (1.0, -1.0, -4.533), (-1.0, 0.5604, -10.78), (-0.9941, -1.198, -11.07), (1.0, 0.5604, -10.78), (1.006, -1.201, -11.07), (-0.7189, -5.526, -16.12), (-0.5754, -7.145, -15.77), (0.7831, -5.546, -16.1), (0.5861, -7.163, -15.75), (-0.2813, -8.032, -16.73), (-0.2942, -8.512, -16.41), (0.2942, -8.041, -16.72), (0.2813, -8.521, -16.4)], [], [(0, 1, 3, 2), (2, 3, 7, 6), (6, 7, 5, 4), (4, 5, 1, 0), (2, 6, 10, 8), (7, 3, 1, 5), (11, 9, 13, 15), (0, 2, 8, 9), (6, 4, 11, 10), (4, 0, 9, 11), (14, 15, 19, 18), (8, 10, 14, 12), (10, 11, 15, 14), (9, 8, 12, 13), (18, 19, 23, 22), (13, 12, 16, 17), (15, 13, 17, 19), (12, 14, 18, 16), (20, 22, 23, 21), (17, 16, 20, 21), (19, 17, 21, 23), (16, 18, 22, 20)])
me_cube_013.use_remesh_preserve_volume = False
me_cube_013.use_remesh_preserve_attributes = False
me_cube_013.use_mirror_vertex_groups = False
me_cube_013.update()
me_cube_014 = bpy.data.meshes.new('Cube.014')
me_cube_014.from_pydata([(-1.149, -1.457, -1.298), (-1.682, -3.26, 1.0), (-1.124, 0.7887, -1.248), (-1.682, 0.1047, 1.0), (1.149, -1.457, -1.298), (1.682, -3.26, 1.0), (1.124, 0.7887, -1.248), (1.682, 0.1047, 1.0), (-1.0, 1.0, -4.533), (-1.0, -1.0, -4.533), (1.0, 1.0, -4.533), (1.0, -1.0, -4.533), (-1.0, 0.5604, -10.78), (-0.9941, -1.198, -11.07), (1.0, 0.5604, -10.78), (1.006, -1.201, -11.07), (-0.7189, -5.526, -16.12), (-0.5754, -7.145, -15.77), (0.7831, -5.546, -16.1), (0.5861, -7.163, -15.75), (-0.2813, -8.032, -16.73), (-0.2942, -8.512, -16.41), (0.2942, -8.041, -16.72), (0.2813, -8.521, -16.4)], [], [(0, 1, 3, 2), (2, 3, 7, 6), (6, 7, 5, 4), (4, 5, 1, 0), (2, 6, 10, 8), (7, 3, 1, 5), (11, 9, 13, 15), (0, 2, 8, 9), (6, 4, 11, 10), (4, 0, 9, 11), (14, 15, 19, 18), (8, 10, 14, 12), (10, 11, 15, 14), (9, 8, 12, 13), (18, 19, 23, 22), (13, 12, 16, 17), (15, 13, 17, 19), (12, 14, 18, 16), (20, 22, 23, 21), (17, 16, 20, 21), (19, 17, 21, 23), (16, 18, 22, 20)])
me_cube_014.use_remesh_preserve_volume = False
me_cube_014.use_remesh_preserve_attributes = False
me_cube_014.use_mirror_vertex_groups = False
me_cube_014.update()
me_cube_015 = bpy.data.meshes.new('Cube.015')
me_cube_015.from_pydata([(-1.149, -1.457, -1.298), (-1.682, -3.26, 1.0), (-1.124, 0.7887, -1.248), (-1.682, 0.1047, 1.0), (1.149, -1.457, -1.298), (1.682, -3.26, 1.0), (1.124, 0.7887, -1.248), (1.682, 0.1047, 1.0), (-1.0, 1.0, -4.533), (-1.0, -1.0, -4.533), (1.0, 1.0, -4.533), (1.0, -1.0, -4.533), (-1.0, 0.5604, -10.78), (-0.9941, -1.198, -11.07), (1.0, 0.5604, -10.78), (1.006, -1.201, -11.07), (-0.7189, -5.526, -16.12), (-0.5754, -7.145, -15.77), (0.7831, -5.546, -16.1), (0.5861, -7.163, -15.75), (-0.2813, -8.032, -16.73), (-0.2942, -8.512, -16.41), (0.2942, -8.041, -16.72), (0.2813, -8.521, -16.4)], [], [(0, 1, 3, 2), (2, 3, 7, 6), (6, 7, 5, 4), (4, 5, 1, 0), (2, 6, 10, 8), (7, 3, 1, 5), (11, 9, 13, 15), (0, 2, 8, 9), (6, 4, 11, 10), (4, 0, 9, 11), (14, 15, 19, 18), (8, 10, 14, 12), (10, 11, 15, 14), (9, 8, 12, 13), (18, 19, 23, 22), (13, 12, 16, 17), (15, 13, 17, 19), (12, 14, 18, 16), (20, 22, 23, 21), (17, 16, 20, 21), (19, 17, 21, 23), (16, 18, 22, 20)])
me_cube_015.use_remesh_preserve_volume = False
me_cube_015.use_remesh_preserve_attributes = False
me_cube_015.use_mirror_vertex_groups = False
me_cube_015.update()
me_cube_016 = bpy.data.meshes.new('Cube.016')
me_cube_016.from_pydata([(-1.149, -1.457, -1.298), (-1.682, -3.26, 1.0), (-1.124, 0.7887, -1.248), (-1.682, 0.1047, 1.0), (1.149, -1.457, -1.298), (1.682, -3.26, 1.0), (1.124, 0.7887, -1.248), (1.682, 0.1047, 1.0), (-1.0, 1.0, -4.533), (-1.0, -1.0, -4.533), (1.0, 1.0, -4.533), (1.0, -1.0, -4.533), (-1.0, 0.5604, -10.78), (-0.9941, -1.198, -11.07), (1.0, 0.5604, -10.78), (1.006, -1.201, -11.07), (-0.7189, -5.526, -16.12), (-0.5754, -7.145, -15.77), (0.7831, -5.546, -16.1), (0.5861, -7.163, -15.75), (-0.2813, -8.032, -16.73), (-0.2942, -8.512, -16.41), (0.2942, -8.041, -16.72), (0.2813, -8.521, -16.4)], [], [(0, 1, 3, 2), (2, 3, 7, 6), (6, 7, 5, 4), (4, 5, 1, 0), (2, 6, 10, 8), (7, 3, 1, 5), (11, 9, 13, 15), (0, 2, 8, 9), (6, 4, 11, 10), (4, 0, 9, 11), (14, 15, 19, 18), (8, 10, 14, 12), (10, 11, 15, 14), (9, 8, 12, 13), (18, 19, 23, 22), (13, 12, 16, 17), (15, 13, 17, 19), (12, 14, 18, 16), (20, 22, 23, 21), (17, 16, 20, 21), (19, 17, 21, 23), (16, 18, 22, 20)])
me_cube_016.use_remesh_preserve_volume = False
me_cube_016.use_remesh_preserve_attributes = False
me_cube_016.use_mirror_vertex_groups = False
me_cube_016.update()
me_cube_017 = bpy.data.meshes.new('Cube.017')
me_cube_017.from_pydata([(-1.149, -1.457, -1.298), (-1.682, -3.26, 1.0), (-1.124, 0.7887, -1.248), (-1.682, 0.1047, 1.0), (1.149, -1.457, -1.298), (1.682, -3.26, 1.0), (1.124, 0.7887, -1.248), (1.682, 0.1047, 1.0), (-1.0, 1.0, -4.533), (-1.0, -1.0, -4.533), (1.0, 1.0, -4.533), (1.0, -1.0, -4.533), (-1.0, 0.5604, -10.78), (-0.9941, -1.198, -11.07), (1.0, 0.5604, -10.78), (1.006, -1.201, -11.07), (-0.7189, -5.526, -16.12), (-0.5754, -7.145, -15.77), (0.7831, -5.546, -16.1), (0.5861, -7.163, -15.75), (-0.2813, -8.032, -16.73), (-0.2942, -8.512, -16.41), (0.2942, -8.041, -16.72), (0.2813, -8.521, -16.4)], [], [(0, 1, 3, 2), (2, 3, 7, 6), (6, 7, 5, 4), (4, 5, 1, 0), (2, 6, 10, 8), (7, 3, 1, 5), (11, 9, 13, 15), (0, 2, 8, 9), (6, 4, 11, 10), (4, 0, 9, 11), (14, 15, 19, 18), (8, 10, 14, 12), (10, 11, 15, 14), (9, 8, 12, 13), (18, 19, 23, 22), (13, 12, 16, 17), (15, 13, 17, 19), (12, 14, 18, 16), (20, 22, 23, 21), (17, 16, 20, 21), (19, 17, 21, 23), (16, 18, 22, 20)])
me_cube_017.use_remesh_preserve_volume = False
me_cube_017.use_remesh_preserve_attributes = False
me_cube_017.use_mirror_vertex_groups = False
me_cube_017.update()
me_cube_018 = bpy.data.meshes.new('Cube.018')
me_cube_018.from_pydata([(-1.149, -1.457, -1.298), (-1.682, -3.26, 1.0), (-1.124, 0.7887, -1.248), (-1.682, 0.1047, 1.0), (1.149, -1.457, -1.298), (1.682, -3.26, 1.0), (1.124, 0.7887, -1.248), (1.682, 0.1047, 1.0), (-1.0, 1.0, -4.533), (-1.0, -1.0, -4.533), (1.0, 1.0, -4.533), (1.0, -1.0, -4.533), (-1.0, 0.5604, -10.78), (-0.9941, -1.198, -11.07), (1.0, 0.5604, -10.78), (1.006, -1.201, -11.07), (-0.7189, -5.526, -16.12), (-0.5754, -7.145, -15.77), (0.7831, -5.546, -16.1), (0.5861, -7.163, -15.75), (-0.2813, -8.032, -16.73), (-0.2942, -8.512, -16.41), (0.2942, -8.041, -16.72), (0.2813, -8.521, -16.4)], [], [(0, 1, 3, 2), (2, 3, 7, 6), (6, 7, 5, 4), (4, 5, 1, 0), (2, 6, 10, 8), (7, 3, 1, 5), (11, 9, 13, 15), (0, 2, 8, 9), (6, 4, 11, 10), (4, 0, 9, 11), (14, 15, 19, 18), (8, 10, 14, 12), (10, 11, 15, 14), (9, 8, 12, 13), (18, 19, 23, 22), (13, 12, 16, 17), (15, 13, 17, 19), (12, 14, 18, 16), (20, 22, 23, 21), (17, 16, 20, 21), (19, 17, 21, 23), (16, 18, 22, 20)])
me_cube_018.use_remesh_preserve_volume = False
me_cube_018.use_remesh_preserve_attributes = False
me_cube_018.use_mirror_vertex_groups = False
me_cube_018.update()
me_cube_019 = bpy.data.meshes.new('Cube.019')
me_cube_019.from_pydata([(-1.149, -1.457, -1.298), (-1.682, -3.26, 1.0), (-1.124, 0.7887, -1.248), (-1.682, 0.1047, 1.0), (1.149, -1.457, -1.298), (1.682, -3.26, 1.0), (1.124, 0.7887, -1.248), (1.682, 0.1047, 1.0), (-1.0, 1.0, -4.533), (-1.0, -1.0, -4.533), (1.0, 1.0, -4.533), (1.0, -1.0, -4.533), (-1.0, 0.5604, -10.78), (-0.9941, -1.198, -11.07), (1.0, 0.5604, -10.78), (1.006, -1.201, -11.07), (-0.7189, -5.526, -16.12), (-0.5754, -7.145, -15.77), (0.7831, -5.546, -16.1), (0.5861, -7.163, -15.75), (-0.2813, -8.032, -16.73), (-0.2942, -8.512, -16.41), (0.2942, -8.041, -16.72), (0.2813, -8.521, -16.4)], [], [(0, 1, 3, 2), (2, 3, 7, 6), (6, 7, 5, 4), (4, 5, 1, 0), (2, 6, 10, 8), (7, 3, 1, 5), (11, 9, 13, 15), (0, 2, 8, 9), (6, 4, 11, 10), (4, 0, 9, 11), (14, 15, 19, 18), (8, 10, 14, 12), (10, 11, 15, 14), (9, 8, 12, 13), (18, 19, 23, 22), (13, 12, 16, 17), (15, 13, 17, 19), (12, 14, 18, 16), (20, 22, 23, 21), (17, 16, 20, 21), (19, 17, 21, 23), (16, 18, 22, 20)])
me_cube_019.use_remesh_preserve_volume = False
me_cube_019.use_remesh_preserve_attributes = False
me_cube_019.use_mirror_vertex_groups = False
me_cube_019.update()
me_cube_020 = bpy.data.meshes.new('Cube.020')
me_cube_020.from_pydata([(1.084, 0.2288, -0.6892), (0.9955, -1.401, -0.9273), (-1.004, -1.381, -0.9654), (-0.8937, 0.3041, -0.9795), (0.8937, 0.8303, 0.8191), (0.9847, -1.49, 0.1249), (-1.001, -1.561, 0.1781), (-1.084, 1.371, 0.5916), (0.9543, 1.605, 2.865), (0.9116, 0.5221, 2.795), (-1.045, 1.618, 2.829), (-1.072, 0.4353, 2.75), (1.0, -8.565, -0.6069), (-1.0, -4.922, -1.129), (0.9861, -6.488, 0.2303), (-1.0, -6.463, 0.2832), (0.9997, 1.494, 4.776), (0.9861, 0.3946, 4.747), (-1.0, 1.492, 4.775), (-1.0, 0.286, 4.712), (1.0, 0.9618, 5.888), (1.0, -0.4111, 6.592), (-1.0, 0.9618, 5.888), (-1.0, -0.411, 6.592), (0.9861, -1.798, 5.462), (-1.0, -1.864, 5.413), (1.0, -2.34, 6.855), (-1.0, -2.34, 6.855), (0.9861, -6.221, 5.646), (-1.0, -6.2, 5.593), (1.0, -6.197, 6.881), (-1.0, -6.197, 6.881), (0.9861, -9.305, 4.917), (-1.0, -9.224, 4.878), (1.0, -8.841, 6.466), (-1.0, -8.841, 6.466), (1.0, -10.56, 4.857), (-1.0, -10.56, 4.857), (1.0, -9.723, 6.145), (-1.0, -9.723, 6.145), (0.9861, -9.469, 3.309), (-1.0, -9.385, 3.302), (0.9987, -10.45, 3.294), (-1.0, -10.45, 3.293), (0.9861, -9.15, 1.38), (-1.0, -9.073, 1.41), (1.0, -10.4, 1.538), (-1.0, -10.4, 1.538), (1.0, -10.4, 1.0), (-1.0, -9.947, -0.1193), (1.0, -9.997, 1.0), (-1.0, -10.4, 1.0), (0.9861, -8.82, 0.6577), (-1.0, -8.749, 0.7023), (1.0, -10.4, 1.0), (-1.0, -10.4, 1.0), (1.778, -0.4146, -0.242), (1.701, -1.789, -0.5014), (1.611, 0.0779, 0.9169), (1.704, -1.471, 0.1371), (1.664, 0.9384, 2.889), (1.631, 0.5459, 2.813), (1.705, -7.916, 0.05183), (1.706, -6.478, 0.2426), (1.705, 0.8354, 4.607), (1.706, 0.418, 4.768), (1.705, 0.3044, 5.582), (1.705, -0.9585, 6.179), (1.706, -1.779, 5.484), (1.705, -2.666, 6.404), (1.706, -6.21, 5.669), (1.705, -6.074, 6.466), (1.706, -9.3, 4.938), (1.705, -8.384, 6.052), (1.705, -9.97, 4.667), (1.705, -9.209, 5.806), (1.705, -9.906, 3.274), (1.706, -9.464, 3.327), (1.705, -9.828, 1.705), (1.706, -9.145, 1.394), (1.705, -9.832, 1.223), (1.705, -8.814, 0.6708), (1.705, -9.832, 1.223), (1.706, -8.814, 0.6708)], [], [(0, 1, 2, 3), (6, 5, 9, 11), (26, 30, 71, 69), (2, 1, 12, 13), (2, 6, 7, 3), (4, 0, 3, 7), (11, 9, 17, 19), (48, 12, 62, 80), (7, 6, 11, 10), (4, 7, 10, 8), (14, 15, 51, 50), (5, 6, 15, 14), (6, 2, 13, 15), (14, 50, 81, 63), (16, 18, 22, 20), (38, 36, 74, 75), (10, 11, 19, 18), (8, 10, 18, 16), (20, 22, 23, 21), (21, 23, 27, 26), (9, 5, 59, 61), (18, 19, 23, 22), (27, 25, 29, 31), (23, 19, 25, 27), (19, 17, 24, 25), (0, 4, 58, 56), (16, 20, 66, 64), (26, 27, 31, 30), (40, 32, 72, 77), (25, 24, 28, 29), (5, 14, 63, 59), (29, 28, 32, 33), (31, 29, 33, 35), (30, 31, 35, 34), (37, 36, 38, 39), (1, 0, 56, 57), (35, 33, 37, 39), (34, 35, 39, 38), (46, 54, 82, 78), (33, 32, 40, 41), (37, 33, 41, 43), (36, 37, 43, 42), (45, 44, 52, 53), (41, 40, 44, 45), (43, 41, 45, 47), (42, 43, 47, 46), (48, 50, 51, 49), (36, 42, 76, 74), (15, 13, 49, 51), (13, 12, 48, 49), (53, 52, 54, 55), (47, 45, 53, 55), (46, 47, 55, 54), (50, 48, 80, 81), (56, 58, 59, 57), (59, 58, 60, 61), (57, 59, 63, 62), (61, 60, 64, 65), (65, 64, 66, 67), (65, 67, 69, 68), (70, 71, 73, 72), (68, 69, 71, 70), (72, 73, 75, 74), (72, 74, 76, 77), (77, 76, 78, 79), (62, 63, 81, 80), (79, 78, 82, 83), (4, 8, 60, 58), (34, 38, 75, 73), (17, 9, 61, 65), (28, 24, 68, 70), (8, 16, 64, 60), (42, 46, 78, 76), (54, 52, 83, 82), (44, 40, 77, 79), (21, 26, 69, 67), (20, 21, 67, 66), (52, 44, 79, 83), (30, 34, 73, 71), (12, 1, 57, 62), (24, 17, 65, 68), (32, 28, 70, 72)])
_uv = me_cube_020.uv_layers.new(name='UVMap')
_uv.uv.foreach_set('vector', [0.8328, 0.005354, 0.8249, 0.0833, 0.7302, 0.08166, 0.7369, 0.0, 0.1336, 0.5907, 0.2291, 0.5887, 0.226, 0.7221, 0.1307, 0.7193, 0.9649, 0.3546, 0.965, 0.1677, 0.9993, 0.1754, 0.9992, 0.3406, 0.7302, 0.08166, 0.8249, 0.0833, 0.8199, 0.253, 0.7254, 0.2525, 0.3834, 0.151, 0.3282, 0.1581, 0.3124, 0.01511, 0.3864, 0.06912, 0.5513, 0.6507, 0.5392, 0.5802, 0.6339, 0.5639, 0.6471, 0.6356, 0.1307, 0.7193, 0.226, 0.7221, 0.229, 0.8167, 0.1336, 0.8143, 0.8331, 0.527, 0.8199, 0.253, 0.8577, 0.2562, 0.8689, 0.5005, 0.3124, 0.01511, 0.3282, 0.1581, 0.2075, 0.05757, 0.2053, 0.0, 0.5513, 0.6507, 0.6471, 0.6356, 0.6483, 0.743, 0.5524, 0.7468, 0.421, 0.8073, 0.5164, 0.8062, 0.5168, 1.0, 0.4208, 0.9803, 0.4214, 0.5648, 0.5168, 0.5684, 0.5164, 0.8062, 0.421, 0.8073, 0.3282, 0.1581, 0.3834, 0.151, 0.3864, 0.3232, 0.3165, 0.3961, 0.421, 0.8073, 0.4208, 0.9803, 0.3867, 0.9217, 0.3864, 0.8068, 0.5522, 0.8398, 0.6482, 0.8378, 0.6483, 0.8938, 0.5524, 0.8958, 0.03415, 0.5887, 0.03459, 0.6528, 0.0004029, 0.6609, 0.0, 0.6041, 0.2053, 0.0, 0.2075, 0.05757, 0.113, 0.06209, 0.1117, 0.003428, 0.5524, 0.7468, 0.6483, 0.743, 0.6482, 0.8378, 0.5522, 0.8398, 0.9658, 0.5185, 0.8698, 0.5186, 0.8691, 0.4492, 0.9652, 0.4491, 0.9652, 0.4491, 0.8691, 0.4492, 0.8689, 0.3547, 0.9649, 0.3546, 0.226, 0.7221, 0.2291, 0.5887, 0.2636, 0.5895, 0.2606, 0.7232, 0.1117, 0.003428, 0.113, 0.06209, 0.02183, 0.09333, 0.05751, 0.02763, 0.006522, 0.1867, 0.07643, 0.1656, 0.06181, 0.3759, 0.0, 0.374, 0.02183, 0.09333, 0.113, 0.06209, 0.07643, 0.1656, 0.006522, 0.1867, 0.8606, 0.9913, 0.7665, 0.9975, 0.7605, 0.8886, 0.8548, 0.8844, 0.3873, 0.06371, 0.4603, 0.03584, 0.4642, 0.07237, 0.4081, 0.09525, 0.6509, 0.007059, 0.7039, 0.03391, 0.6885, 0.06547, 0.6422, 0.03881, 0.9649, 0.3546, 0.8689, 0.3547, 0.8689, 0.1679, 0.965, 0.1677, 0.8951, 0.658, 0.8959, 0.7352, 0.8614, 0.7363, 0.8606, 0.6589, 0.8548, 0.8844, 0.7605, 0.8886, 0.7596, 0.6736, 0.8538, 0.6737, 0.4214, 0.5648, 0.421, 0.8073, 0.3864, 0.8068, 0.3868, 0.5639, 0.8538, 0.6737, 0.7596, 0.6736, 0.7665, 0.527, 0.8606, 0.53, 0.0, 0.374, 0.06181, 0.3759, 0.09199, 0.5238, 0.01628, 0.503, 0.965, 0.1677, 0.8689, 0.1679, 0.8694, 0.04152, 0.9655, 0.04139, 0.1307, 0.6528, 0.03459, 0.6528, 0.03415, 0.5887, 0.1302, 0.5887, 0.8249, 0.0833, 0.8328, 0.005354, 0.8689, 0.0385, 0.8616, 0.104, 0.01628, 0.503, 0.09199, 0.5238, 0.09118, 0.5887, 0.03048, 0.5463, 0.9655, 0.04139, 0.8694, 0.04152, 0.8698, 0.0001248, 0.9658, 0.0, 0.03443, 0.8136, 0.03442, 0.8398, 0.0002501, 0.8279, 0.0002586, 0.8045, 0.9914, 0.7329, 0.8959, 0.7352, 0.8951, 0.658, 0.9906, 0.6572, 0.09118, 0.5887, 0.09199, 0.5238, 0.1675, 0.5339, 0.1664, 0.5854, 0.03459, 0.6528, 0.1307, 0.6528, 0.1306, 0.7285, 0.03456, 0.7285, 0.9908, 0.5643, 0.8954, 0.5633, 0.8959, 0.527, 0.9914, 0.5288, 0.9906, 0.6572, 0.8951, 0.658, 0.8954, 0.5633, 0.9908, 0.5643, 0.1664, 0.5854, 0.1675, 0.5339, 0.2587, 0.5213, 0.2508, 0.5858, 0.03456, 0.7285, 0.1306, 0.7285, 0.1305, 0.8136, 0.03443, 0.8136, 0.7005, 0.5641, 0.7012, 0.5639, 0.7012, 0.6613, 0.6483, 0.6614, 0.03459, 0.6528, 0.03456, 0.7285, 0.0003339, 0.7284, 0.0004029, 0.6609, 0.3165, 0.3961, 0.3864, 0.3232, 0.331, 0.5659, 0.2766, 0.5865, 0.7254, 0.2525, 0.8199, 0.253, 0.8331, 0.527, 0.7293, 0.4999, 0.2636, 0.7217, 0.2668, 0.6273, 0.344, 0.6247, 0.344, 0.7203, 0.2508, 0.5858, 0.2587, 0.5213, 0.2932, 0.5066, 0.2766, 0.5865, 0.03443, 0.8136, 0.1305, 0.8136, 0.1305, 0.8398, 0.03442, 0.8398, 0.4208, 0.9803, 0.4207, 1.0, 0.3872, 0.9732, 0.3867, 0.9217, 0.4081, 0.09525, 0.4642, 0.07237, 0.4254, 0.1469, 0.3945, 0.1618, 0.4254, 0.1469, 0.4642, 0.07237, 0.5597, 0.03229, 0.5557, 0.0513, 0.3945, 0.1618, 0.4254, 0.1469, 0.4261, 0.3903, 0.3864, 0.3149, 0.5557, 0.0513, 0.5597, 0.03229, 0.6422, 0.03881, 0.6495, 0.05923, 0.6495, 0.05923, 0.6422, 0.03881, 0.6885, 0.06547, 0.7161, 0.1274, 0.6495, 0.05923, 0.7161, 0.1274, 0.7254, 0.2105, 0.682, 0.1666, 0.687, 0.3821, 0.7254, 0.3762, 0.7035, 0.488, 0.6492, 0.5316, 0.682, 0.1666, 0.7254, 0.2105, 0.7254, 0.3762, 0.687, 0.3821, 0.6492, 0.5316, 0.7035, 0.488, 0.691, 0.5279, 0.6356, 0.5639, 0.6492, 0.5316, 0.6356, 0.5639, 0.5687, 0.5595, 0.5717, 0.5381, 0.5717, 0.5381, 0.5687, 0.5595, 0.4935, 0.5544, 0.4791, 0.5209, 0.3864, 0.3149, 0.4261, 0.3903, 0.4447, 0.5042, 0.4703, 0.5541, 0.4791, 0.5209, 0.4935, 0.5544, 0.4703, 0.5541, 0.4447, 0.5042, 0.4603, 0.03584, 0.5593, 0.0, 0.5597, 0.03229, 0.4642, 0.07237, 0.9655, 0.04139, 0.9658, 0.0, 1.0, 0.02628, 0.9997, 0.0652, 0.229, 0.8167, 0.226, 0.7221, 0.2606, 0.7232, 0.2636, 0.8179, 0.7596, 0.6736, 0.7605, 0.8886, 0.7264, 0.8898, 0.7254, 0.6745, 0.5524, 0.7468, 0.5522, 0.8398, 0.5168, 0.8349, 0.517, 0.7513, 0.03456, 0.7285, 0.03443, 0.8136, 0.0002586, 0.8045, 0.0003339, 0.7284, 0.344, 0.6247, 0.2668, 0.6273, 0.2666, 0.5928, 0.3175, 0.5887, 0.8954, 0.5633, 0.8951, 0.658, 0.8606, 0.6589, 0.8608, 0.564, 0.9652, 0.4491, 0.9649, 0.3546, 0.9992, 0.3406, 0.9994, 0.4243, 0.9658, 0.5185, 0.9652, 0.4491, 0.9994, 0.4243, 1.0, 0.4879, 0.8959, 0.527, 0.8954, 0.5633, 0.8608, 0.564, 0.8614, 0.5277, 0.965, 0.1677, 0.9655, 0.04139, 0.9997, 0.0652, 0.9993, 0.1754, 0.8199, 0.253, 0.8249, 0.0833, 0.8616, 0.104, 0.8577, 0.2562, 0.7605, 0.8886, 0.7665, 0.9975, 0.7323, 0.999, 0.7264, 0.8898, 0.7665, 0.527, 0.7596, 0.6736, 0.7254, 0.6745, 0.7323, 0.5276])
me_cube_020.materials.append(mat_material_002)
me_cube_020.use_remesh_preserve_volume = False
me_cube_020.use_remesh_preserve_attributes = False
me_cube_020.use_mirror_vertex_groups = False
me_cube_020.update()

# ---- objects
ob_cube_005 = bpy.data.objects.new('Cube.005', me_cube_005)
ob_cube_003 = bpy.data.objects.new('Cube.003', me_cube_003)
ob_cube_002 = bpy.data.objects.new('Cube.002', me_cube_002)
ob_cube = bpy.data.objects.new('Cube', me_cube)
ob_cube_004 = bpy.data.objects.new('Cube.004', me_cube_004)
ob_cube_006 = bpy.data.objects.new('Cube.006', me_cube_006)
ob_cube_007 = bpy.data.objects.new('Cube.007', me_cube_007)
ob_cube_008 = bpy.data.objects.new('Cube.008', me_cube_008)
ob_cube_009 = bpy.data.objects.new('Cube.009', me_cube_009)
ob_cube_010 = bpy.data.objects.new('Cube.010', me_cube_010)
ob_cube_011 = bpy.data.objects.new('Cube.011', me_cube_011)
ob_cube_012 = bpy.data.objects.new('Cube.012', me_cube_012)
ob_cube_013 = bpy.data.objects.new('Cube.013', me_cube_013)
ob_cube_014 = bpy.data.objects.new('Cube.014', me_cube_014)
ob_cube_015 = bpy.data.objects.new('Cube.015', me_cube_015)
ob_cube_016 = bpy.data.objects.new('Cube.016', me_cube_016)
ob_cube_017 = bpy.data.objects.new('Cube.017', me_cube_017)
ob_cube_018 = bpy.data.objects.new('Cube.018', me_cube_018)
ob_cube_019 = bpy.data.objects.new('Cube.019', me_cube_019)
ob_cube_020 = bpy.data.objects.new('Cube.020', me_cube_020)

# ---- transforms, parenting, visibility, modifiers, constraints
ob_cube_005.location = (-0.2161, 0.8376, 5.352)
ob_cube_005.scale = (0.1635, 0.1635, 0.1635)
ob_cube_005.lineart.crease_threshold = 0.0
ob_cube_003.location = (-0.1209, -3.482, 1.872)
ob_cube_003.scale = (0.1553, 0.1553, 0.1553)
ob_cube_003.lineart.crease_threshold = 0.0
ob_cube_002.location = (0.02815, 0.8885, 1.519)
ob_cube_002.scale = (0.3112, 0.3828, 0.08122)
ob_cube_002.lineart.crease_threshold = 0.0
ob_cube.location = (0.0, 1.748, 0.0)
ob_cube.scale = (0.3394, -0.3394, 0.3394)
ob_cube.lock_rotations_4d = False
ob_cube.empty_display_type = 'ARROWS'
ob_cube.lineart.crease_threshold = 0.0
ob_cube_004.location = (-0.1209, 5.304, 1.872)
ob_cube_004.scale = (0.1553, -0.1553, 0.1553)
ob_cube_004.lineart.crease_threshold = 0.0
ob_cube_006.location = (-0.2161, 0.1988, 5.352)
ob_cube_006.scale = (0.1635, 0.1635, 0.1635)
ob_cube_006.lineart.crease_threshold = 0.0
ob_cube_007.location = (-0.2161, -0.565, 5.352)
ob_cube_007.scale = (0.1635, 0.1635, 0.1635)
ob_cube_007.lineart.crease_threshold = 0.0
ob_cube_008.location = (-0.2161, -1.401, 5.352)
ob_cube_008.scale = (0.1635, 0.1635, 0.1635)
ob_cube_008.lineart.crease_threshold = 0.0
ob_cube_009.location = (-0.2161, -2.386, 5.352)
ob_cube_009.scale = (0.1635, 0.1635, 0.1635)
ob_cube_009.lineart.crease_threshold = 0.0
ob_cube_010.location = (-0.2161, 2.371, 5.352)
ob_cube_010.scale = (0.1635, -0.1635, 0.1635)
ob_cube_010.lineart.crease_threshold = 0.0
ob_cube_011.location = (-0.2161, 3.027, 5.352)
ob_cube_011.scale = (0.1635, -0.1635, 0.1635)
ob_cube_011.lineart.crease_threshold = 0.0
ob_cube_012.location = (-0.2161, 4.19, 5.352)
ob_cube_012.scale = (0.2084, -0.2084, 0.2084)
ob_cube_012.lineart.crease_threshold = 0.0
ob_cube_013.location = (-0.2161, 5.481, 4.791)
ob_cube_013.scale = (0.2084, -0.2084, 0.2084)
ob_cube_013.lineart.crease_threshold = 0.0
ob_cube_014.location = (-0.2161, -3.427, 5.197)
ob_cube_014.scale = (0.2396, 0.2396, 0.2396)
ob_cube_014.lineart.crease_threshold = 0.0
ob_cube_015.location = (-0.2161, -4.247, 4.305)
ob_cube_015.scale = (0.2396, 0.2396, 0.2396)
ob_cube_015.lineart.crease_threshold = 0.0
ob_cube_016.location = (0.4987, -4.247, 2.576)
ob_cube_016.scale = (0.2396, 0.2396, 0.2396)
ob_cube_016.lineart.crease_threshold = 0.0
ob_cube_017.location = (0.4987, 6.377, 3.64)
ob_cube_017.scale = (0.2994, -0.2994, 0.2994)
ob_cube_017.lineart.crease_threshold = 0.0
ob_cube_018.location = (1.487, -4.247, 1.479)
ob_cube_018.scale = (0.2396, 0.2396, 0.2396)
ob_cube_018.lineart.crease_threshold = 0.0
ob_cube_019.location = (1.487, 6.377, 2.543)
ob_cube_019.scale = (0.2994, -0.2994, 0.2994)
ob_cube_019.lineart.crease_threshold = 0.0
ob_cube_020.location = (0.0, 0.0, 0.0)
ob_cube_020.scale = (0.3394, 0.3394, 0.3394)
ob_cube_020.lock_rotations_4d = False
ob_cube_020.empty_display_type = 'ARROWS'
ob_cube_020.lineart.crease_threshold = 0.0

# ---- collection membership
col_collection_1.objects.link(ob_cube_005)
col_collection_1.objects.link(ob_cube_003)
col_collection_1.objects.link(ob_cube_002)
col_collection_1.objects.link(ob_cube)
col_collection_1.objects.link(ob_cube_004)
col_collection_1.objects.link(ob_cube_006)
col_collection_1.objects.link(ob_cube_007)
col_collection_1.objects.link(ob_cube_008)
col_collection_1.objects.link(ob_cube_009)
col_collection_1.objects.link(ob_cube_010)
col_collection_1.objects.link(ob_cube_011)
col_collection_1.objects.link(ob_cube_012)
col_collection_1.objects.link(ob_cube_013)
col_collection_1.objects.link(ob_cube_014)
col_collection_1.objects.link(ob_cube_015)
col_collection_1.objects.link(ob_cube_016)
col_collection_1.objects.link(ob_cube_017)
col_collection_1.objects.link(ob_cube_018)
col_collection_1.objects.link(ob_cube_019)
col_collection_1.objects.link(ob_cube_020)

# ---- scene / render settings (as saved in the file)
scene.frame_start = 1; scene.frame_end = 250; scene.frame_set(1)
scene.render.engine = 'BLENDER_EEVEE_NEXT'
scene.render.resolution_percentage = 50
scene.render.dither_intensity = 0.0
scene.cycles.use_denoising = False
scene.cycles.samples = 128
scene.cycles.sampling_pattern = 'TABULATED_SOBOL'
scene.cycles.light_sampling_threshold = 0.0
scene.cycles.use_adaptive_sampling = False
scene.cycles.use_light_tree = False
scene.cycles.blur_glossy = 0.0
scene.cycles.sample_clamp_indirect = 0.0
scene.view_settings.view_transform = 'Standard'
bpy.context.view_layer.update()

# ---- added for rendering (the .blend has no active camera and no usable light): camera, sun
cam_auto = bpy.data.cameras.new('AutoCamera')
cam_auto.lens = 50.0
cam_auto.sensor_width = 36.0
cam_auto.clip_end = 1000.0
ob_auto_camera = bpy.data.objects.new('AutoCamera', cam_auto)
scene.collection.objects.link(ob_auto_camera)
ob_auto_camera.location = (20.7088, -19.645, 15.4915)
ob_auto_camera.rotation_euler = (1.09748, -7.21219e-08, 0.694738)
scene.camera = ob_auto_camera
light_auto_sun = bpy.data.lights.new('AutoSun', 'SUN')
light_auto_sun.energy = 3.0
light_auto_sun.angle = 0.0523599
ob_auto_sun = bpy.data.objects.new('AutoSun', light_auto_sun)
scene.collection.objects.link(ob_auto_sun)
ob_auto_sun.rotation_euler = (0.872665, 0.174533, 0.523599)
bpy.context.view_layer.update()
